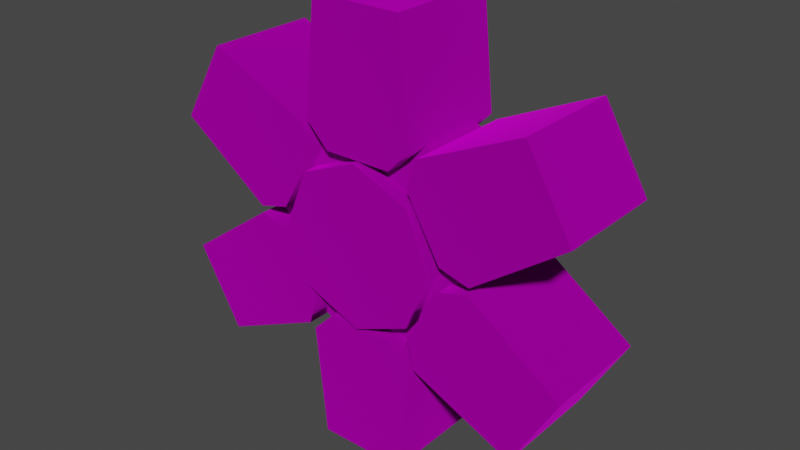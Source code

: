 # Source: iron_06_teeth_1unit.blend  (saved by Blender 3.4.6; exported with 4.5.12 LTS)
import bpy
from mathutils import Matrix  # noqa: F401  (used for matrix-valued properties, if any)

bpy.ops.wm.read_factory_settings(use_empty=True)
scene = bpy.context.scene
scene.name = 'Scene'

# ---- collections
col_collection = bpy.data.collections.new('Collection'); scene.collection.children.link(col_collection)

# ---- images (referenced by path relative to the original .blend; pixels are not part of the script)
import os
ASSET_DIR = os.environ.get("B2B_ASSET_DIR", "")  # directory of the original .blend (textures are referenced by path, not embedded)
HERE = os.path.dirname(os.path.abspath(__file__))  # packed textures are extracted next to this script under _unpacked/

def load_image(name, relpath, width, height, colorspace="sRGB"):
    """Load a texture the original file referenced (path relative to the .blend, or extracted next to this script)."""
    p = next((c for c in (os.path.join(HERE, relpath), os.path.join(ASSET_DIR, relpath)) if relpath and os.path.exists(c)), "")
    if p:
        img = bpy.data.images.load(p, check_existing=True)
        img.name = name
    else:  # same state as the original file: an image datablock whose file is absent (Cycles renders it pink)
        img = bpy.data.images.new(name, width, height)
        img.source = "FILE"
        img.filepath = "//" + (relpath or name)
    img.colorspace_settings.name = colorspace
    return img
img_gear_body_hub_iron_png = load_image('gear_body_hub_iron.png', 'gear_body_hub_iron.png', 1024, 1024, 'sRGB')
img_gear_tooth1unit_iron_png = load_image('gear_tooth1unit_iron.png', 'gear_tooth1unit_iron.png', 1024, 1024, 'sRGB')
img_gear_body_rim_iron_png = load_image('gear_body_rim_iron.png', 'gear_body_rim_iron.png', 1024, 1024, 'sRGB')

# ---- materials (node trees are filled in below, after node groups)
mat_dummymtl_rsrc_world_prop_clockworks_gears_1unit_teeth_parts_06t = bpy.data.materials.new('dummymtl-rsrc.world.prop.clockworks.gears.1unit_teeth.parts.06t')
mat_dummymtl_rsrc_world_prop_clockworks_gears_1unit_teeth_parts_06t.use_backface_culling = True
mat_dummymtl_rsrc_world_prop_clockworks_gears_1unit_teeth_parts_06t.use_transparent_shadow = False
mat_dummymtl_rsrc_world_prop_clockworks_gears_1unit_teeth_parts = bpy.data.materials.new('dummymtl-rsrc.world.prop.clockworks.gears.1unit_teeth.parts')
mat_dummymtl_rsrc_world_prop_clockworks_gears_1unit_teeth_parts.use_backface_culling = True
mat_dummymtl_rsrc_world_prop_clockworks_gears_1unit_teeth_parts.use_transparent_shadow = False
mat_dummymtl_rsrc_world_prop_clockworks_gears_1unit_teeth_parts_001 = bpy.data.materials.new('dummymtl-rsrc.world.prop.clockworks.gears.1unit_teeth.parts.001')
mat_dummymtl_rsrc_world_prop_clockworks_gears_1unit_teeth_parts_001.use_backface_culling = True
mat_dummymtl_rsrc_world_prop_clockworks_gears_1unit_teeth_parts_001.use_transparent_shadow = False

# ---- material node trees
mat_dummymtl_rsrc_world_prop_clockworks_gears_1unit_teeth_parts_06t.use_nodes = True; mat_dummymtl_rsrc_world_prop_clockworks_gears_1unit_teeth_parts_06t.node_tree.nodes.clear()
_N = mat_dummymtl_rsrc_world_prop_clockworks_gears_1unit_teeth_parts_06t.node_tree.nodes; _L = mat_dummymtl_rsrc_world_prop_clockworks_gears_1unit_teeth_parts_06t.node_tree.links
n0 = _N.new('ShaderNodeBsdfPrincipled'); n0.name = 'Principled BSDF'; n0.location = (10, 300)
n0.distribution = 'GGX'
n0.subsurface_method = 'RANDOM_WALK_SKIN'
n0.inputs[1].default_value = 1.0
n0.inputs[2].default_value = 1.0
n0.inputs[27].default_value = (0.0, 0.0, 0.0, 1.0)
n0.inputs[28].default_value = 1.0
n1 = _N.new('ShaderNodeOutputMaterial'); n1.name = 'Material Output'; n1.location = (320, 270)
n2 = _N.new('ShaderNodeTexImage'); n2.name = 'Image Texture'; n2.location = (-384, 229)
n2.image = img_gear_body_hub_iron_png
_L.new(n0.outputs[0], n1.inputs[0])
_L.new(n2.outputs[0], n0.inputs[0])
n1.is_active_output = True
mat_dummymtl_rsrc_world_prop_clockworks_gears_1unit_teeth_parts.use_nodes = True; mat_dummymtl_rsrc_world_prop_clockworks_gears_1unit_teeth_parts.node_tree.nodes.clear()
_N = mat_dummymtl_rsrc_world_prop_clockworks_gears_1unit_teeth_parts.node_tree.nodes; _L = mat_dummymtl_rsrc_world_prop_clockworks_gears_1unit_teeth_parts.node_tree.links
n0 = _N.new('ShaderNodeBsdfPrincipled'); n0.name = 'Principled BSDF'; n0.location = (10, 300)
n0.distribution = 'GGX'
n0.subsurface_method = 'RANDOM_WALK_SKIN'
n0.inputs[1].default_value = 1.0
n0.inputs[2].default_value = 1.0
n0.inputs[27].default_value = (0.0, 0.0, 0.0, 1.0)
n0.inputs[28].default_value = 1.0
n1 = _N.new('ShaderNodeOutputMaterial'); n1.name = 'Material Output'; n1.location = (320, 270)
n2 = _N.new('ShaderNodeTexImage'); n2.name = 'Image Texture'; n2.location = (-340, 225)
n2.image = img_gear_tooth1unit_iron_png
_L.new(n0.outputs[0], n1.inputs[0])
_L.new(n2.outputs[0], n0.inputs[0])
n1.is_active_output = True
mat_dummymtl_rsrc_world_prop_clockworks_gears_1unit_teeth_parts_001.use_nodes = True; mat_dummymtl_rsrc_world_prop_clockworks_gears_1unit_teeth_parts_001.node_tree.nodes.clear()
_N = mat_dummymtl_rsrc_world_prop_clockworks_gears_1unit_teeth_parts_001.node_tree.nodes; _L = mat_dummymtl_rsrc_world_prop_clockworks_gears_1unit_teeth_parts_001.node_tree.links
n0 = _N.new('ShaderNodeBsdfPrincipled'); n0.name = 'Principled BSDF'; n0.location = (10, 300)
n0.distribution = 'GGX'
n0.subsurface_method = 'RANDOM_WALK_SKIN'
n0.inputs[1].default_value = 1.0
n0.inputs[2].default_value = 1.0
n0.inputs[27].default_value = (0.0, 0.0, 0.0, 1.0)
n0.inputs[28].default_value = 1.0
n1 = _N.new('ShaderNodeOutputMaterial'); n1.name = 'Material Output'; n1.location = (320, 270)
n2 = _N.new('ShaderNodeTexImage'); n2.name = 'Image Texture'; n2.location = (-304, 202)
n2.image = img_gear_body_rim_iron_png
_L.new(n0.outputs[0], n1.inputs[0])
_L.new(n2.outputs[0], n0.inputs[0])
n1.is_active_output = True

# ---- world
world_world = bpy.data.worlds.new('World'); scene.world = world_world
world_world.use_nodes = True; world_world.node_tree.nodes.clear()
_N = world_world.node_tree.nodes; _L = world_world.node_tree.links
n0 = _N.new('ShaderNodeOutputWorld'); n0.name = 'World Output'; n0.location = (300, 300)
n1 = _N.new('ShaderNodeBackground'); n1.name = 'Background'; n1.location = (10, 300)
n1.inputs[0].default_value = (0.05088, 0.05088, 0.05088, 1.0)
_L.new(n1.outputs[0], n0.inputs[0])
n0.is_active_output = True
world_world.color = (0.05088, 0.05088, 0.05088)
world_world.use_sun_shadow = False
world_world.sun_shadow_jitter_overblur = 0.0

# ---- meshes
me_rsrc_world_prop_clockworks_gears_1unit_teeth_parts_06teeth_mesh = bpy.data.meshes.new('rsrc.world.prop.clockworks.gears.1unit_teeth.parts.06teeth-Mesh')
me_rsrc_world_prop_clockworks_gears_1unit_teeth_parts_06teeth_mesh.from_pydata([(0.5091, -0.5091, 0.54), (0.72, -4.371e-08, 0.54), (8.586e-09, 0.72, 0.54), (-0.5091, -0.5091, 0.54), (-0.5091, 0.5091, 0.54), (-0.72, 1.923e-08, 0.54), (-3.147e-08, -0.72, -0.54), (0.72, 3.497e-09, -0.54), (-0.72, 6.644e-08, -0.54), (-0.5091, 0.5091, -0.54), (0.5091, -0.5091, -0.54), (0.5091, 0.5091, 0.54), (0.5091, 0.5091, -0.54), (-3.147e-08, -0.72, 0.54), (8.586e-09, 0.72, -0.54), (-0.5091, -0.5091, -0.54)], [], [(11, 0, 1), (11, 13, 0), (2, 13, 11), (2, 3, 13), (2, 4, 3), (3, 4, 5), (15, 10, 6), (7, 10, 15), (7, 15, 8), (7, 8, 12), (12, 8, 9), (12, 9, 14), (1, 10, 7), (11, 1, 7), (1, 0, 10), (11, 7, 12), (0, 6, 10), (2, 11, 12), (0, 13, 6), (2, 12, 14), (13, 15, 6), (4, 2, 14), (13, 3, 15), (4, 14, 9), (3, 8, 15), (5, 4, 9), (5, 9, 8), (3, 5, 8)])
me_rsrc_world_prop_clockworks_gears_1unit_teeth_parts_06teeth_mesh.polygons.foreach_set('use_smooth', [True] * 28)
_k = set([(0, 1), (0, 13), (1, 11), (2, 4), (2, 11), (3, 5), (3, 13), (4, 5), (6, 10), (6, 15), (7, 10), (7, 12), (8, 9), (8, 15), (9, 14), (12, 14)])
me_rsrc_world_prop_clockworks_gears_1unit_teeth_parts_06teeth_mesh.attributes.new('sharp_edge', 'BOOLEAN', 'EDGE').data.foreach_set('value', [ (min(e.vertices), max(e.vertices)) in _k for e in me_rsrc_world_prop_clockworks_gears_1unit_teeth_parts_06teeth_mesh.edges])
_k = {(2, 4): 1.0, (3, 5): 1.0, (0, 1): 1.0, (12, 14): 1.0, (8, 9): 1.0, (4, 5): 1.0, (7, 10): 1.0, (1, 11): 1.0, (2, 11): 1.0, (6, 15): 1.0, (7, 12): 1.0, (0, 13): 1.0, (3, 13): 1.0, (9, 14): 1.0, (8, 15): 1.0, (6, 10): 1.0}
me_rsrc_world_prop_clockworks_gears_1unit_teeth_parts_06teeth_mesh.attributes.new('crease_edge', 'FLOAT', 'EDGE').data.foreach_set('value', [_k.get((min(e.vertices), max(e.vertices)), 0.0) for e in me_rsrc_world_prop_clockworks_gears_1unit_teeth_parts_06teeth_mesh.edges])
_uv = me_rsrc_world_prop_clockworks_gears_1unit_teeth_parts_06teeth_mesh.uv_layers.new(name='UVMap')
_uv.uv.foreach_set('vector', [0.8501, 0.4228, 0.8501, 0.07271, 0.9951, 0.2478, 0.8501, 0.4228, 0.5, 0.0001937, 0.8501, 0.07271, 0.5, 0.495, 0.5, 0.0001937, 0.8501, 0.4228, 0.5, 0.495, 0.1499, 0.07271, 0.5, 0.0001937, 0.5, 0.495, 0.1499, 0.4228, 0.1499, 0.07271, 0.1499, 0.07271, 0.1499, 0.4228, 0.004854, 0.2478, 0.1499, 0.4228, 0.8501, 0.4228, 0.5, 0.4953, 0.995, 0.2478, 0.8501, 0.4228, 0.1499, 0.4228, 0.995, 0.2478, 0.1499, 0.4228, 0.004854, 0.2478, 0.995, 0.2478, 0.004854, 0.2478, 0.8501, 0.07271, 0.8501, 0.07271, 0.004854, 0.2478, 0.1499, 0.07271, 0.8501, 0.07271, 0.1499, 0.07271, 0.5, 0.0001937, 0.5, 0.505, 0.8983, 1.0, 0.5, 1.0, 0.1017, 0.505, 0.5, 0.505, 0.5, 1.0, 0.5, 0.505, 0.8983, 0.505, 0.8983, 1.0, 0.1017, 0.505, 0.5, 1.0, 0.1017, 1.0, 0.8983, 0.505, 1.297, 1.0, 0.8983, 1.0, -0.2966, 0.505, 0.1017, 0.505, 0.1017, 1.0, 0.8983, 0.505, 1.297, 0.505, 1.297, 1.0, -0.2966, 0.505, 0.1017, 1.0, -0.2966, 1.0, 1.297, 0.505, 0.8983, 1.0, 1.297, 1.0, 0.1017, 0.505, -0.2966, 0.505, -0.2966, 1.0, 1.297, 0.505, 0.8983, 0.505, 0.8983, 1.0, 0.1017, 0.505, -0.2966, 1.0, 0.1017, 1.0, 0.8983, 0.505, 0.5, 1.0, 0.8983, 1.0, 0.5, 0.505, 0.1017, 0.505, 0.1017, 1.0, 0.5, 0.505, 0.1017, 1.0, 0.5, 1.0, 0.8983, 0.505, 0.5, 0.505, 0.5, 1.0])
me_rsrc_world_prop_clockworks_gears_1unit_teeth_parts_06teeth_mesh.materials.append(mat_dummymtl_rsrc_world_prop_clockworks_gears_1unit_teeth_parts_06t)
me_rsrc_world_prop_clockworks_gears_1unit_teeth_parts_06teeth_mesh.update()
me_rsrc_world_prop_clockworks_gears_1unit_teeth_parts_06teeth_mesh.normals_split_custom_set([tuple(v) for v in zip(*[iter([-1.916e-08, 0.0, 1.0, -9.582e-08, 0.0, 1.0, 0.0, 0.0, 1.0, -1.916e-08, 0.0, 1.0, -7.898e-08, 0.0, 1.0, -9.582e-08, 0.0, 1.0, 6.311e-08, 0.0, 1.0, -7.898e-08, 0.0, 1.0, -1.916e-08, 0.0, 1.0, 6.311e-08, 0.0, 1.0, -1.588e-08, 0.0, 1.0, -7.898e-08, 0.0, 1.0, 6.311e-08, 0.0, 1.0, 1.916e-07, 0.0, 1.0, -1.588e-08, 0.0, 1.0, -1.588e-08, 0.0, 1.0, 1.916e-07, 0.0, 1.0, 0.0, 0.0, 1.0, 0.0, 0.0, -1.0, 0.0, 0.0, -1.0, 0.0, 0.0, -1.0, 0.0, 0.0, -1.0, 0.0, 0.0, -1.0, 0.0, 0.0, -1.0, 0.0, 0.0, -1.0, 0.0, 0.0, -1.0, 0.0, 0.0, -1.0, 0.0, 0.0, -1.0, 0.0, 0.0, -1.0, 0.0, 0.0, -1.0, 0.0, 0.0, -1.0, 0.0, 0.0, -1.0, 0.0, 0.0, -1.0, 0.0, 0.0, -1.0, 0.0, 0.0, -1.0, 0.0, 0.0, -1.0, 1.0, 6.017e-06, 9.481e-09, 0.7071, -0.7071, -9.48e-09, 1.0, -6.017e-06, -9.481e-09, 0.7071, 0.7071, 9.48e-09, 1.0, 6.017e-06, 9.481e-09, 1.0, -6.017e-06, -9.481e-09, 1.0, 6.017e-06, 9.481e-09, 0.7071, -0.7071, 0.0, 0.7071, -0.7071, -9.48e-09, 0.7071, 0.7071, 9.48e-09, 1.0, -6.017e-06, -9.481e-09, 0.7071, 0.7071, 0.0, 0.7071, -0.7071, 0.0, -5.997e-06, -1.0, 0.0, 0.7071, -0.7071, -9.48e-09, -5.976e-06, 1.0, 0.0, 0.7071, 0.7071, 9.48e-09, 0.7071, 0.7071, 0.0, 0.7071, -0.7071, 0.0, 5.976e-06, -1.0, 0.0, -5.997e-06, -1.0, 0.0, -5.976e-06, 1.0, 0.0, 0.7071, 0.7071, 0.0, 5.976e-06, 1.0, 0.0, 5.976e-06, -1.0, 0.0, -0.7071, -0.7071, 0.0, -5.997e-06, -1.0, 0.0, -0.7071, 0.7071, 0.0, -5.976e-06, 1.0, 0.0, 5.976e-06, 1.0, 0.0, 5.976e-06, -1.0, 0.0, -0.7071, -0.7071, -9.48e-09, -0.7071, -0.7071, 0.0, -0.7071, 0.7071, 0.0, 5.976e-06, 1.0, 0.0, -0.7071, 0.7071, 9.48e-09, -0.7071, -0.7071, -9.48e-09, -1.0, 6.079e-06, 9.481e-09, -0.7071, -0.7071, 0.0, -1.0, -6.038e-06, -9.481e-09, -0.7071, 0.7071, 0.0, -0.7071, 0.7071, 9.48e-09, -1.0, -6.038e-06, -9.481e-09, -0.7071, 0.7071, 9.48e-09, -1.0, 6.079e-06, 9.481e-09, -0.7071, -0.7071, -9.48e-09, -1.0, -6.038e-06, -9.481e-09, -1.0, 6.079e-06, 9.481e-09])] * 3)])
me_rsrc_world_prop_clockworks_gears_1unit_teeth_parts_06teeth = bpy.data.meshes.new('rsrc.world.prop.clockworks.gears.1unit_teeth.parts.06teeth-')
me_rsrc_world_prop_clockworks_gears_1unit_teeth_parts_06teeth.from_pydata([(0.7813, -0.1047, 0.5), (0.4813, -0.6243, 0.5), (0.5545, -0.8975, -0.5), (0.4813, -0.6243, -0.5), (1.055, -0.03146, -0.5), (1.054, 0.03148, -0.5), (0.5545, 0.8975, -0.5), (0.4813, 0.6243, 0.5), (0.7813, 0.1047, 0.5), (-0.5, 0.929, -0.5), (0.3, 0.729, -0.5), (-0.3, 0.729, -0.5), (-0.3, 0.729, 0.5), (0.3, 0.729, 0.5), (-0.5545, 0.8975, -0.5), (-0.4813, 0.6243, -0.5), (-0.7813, 0.1047, -0.5), (-1.054, 0.03148, 0.5), (-0.7813, 0.1047, 0.5), (-0.5545, 0.8975, 0.5), (-0.4813, 0.6243, 0.5), (-0.7813, -0.1047, 0.5), (-1.054, -0.03147, -0.5), (-0.7813, -0.1047, -0.5), (-0.5545, -0.8975, -0.5), (0.3, -0.729, -0.5), (-0.4, -1.929, 0.5), (0.4, -1.929, 0.5), (-0.4, -1.929, -0.5), (-0.5, -0.929, 0.5), (0.4, -1.929, -0.5), (0.5, -0.929, 0.5), (0.3, -0.729, 0.5), (-0.3, -0.729, 0.5), (-0.5, -0.929, -0.5), (-0.3, -0.729, -0.5), (0.5, -0.929, -0.5), (1.471, -1.311, 0.5), (0.5545, -0.8975, 0.5), (1.471, -1.311, -0.5), (1.871, -0.6181, -0.5), (1.871, -0.6181, 0.5), (1.055, -0.03146, 0.5), (0.7813, -0.1047, -0.5), (1.871, 0.6181, 0.5), (1.471, 1.311, 0.5), (1.471, 1.311, -0.5), (0.7813, 0.1047, -0.5), (1.871, 0.6181, -0.5), (1.054, 0.03148, 0.5), (0.5545, 0.8975, 0.5), (0.4813, 0.6243, -0.5), (0.4, 1.929, 0.5), (0.4, 1.929, -0.5), (-0.4, 1.929, 0.5), (-0.4, 1.929, -0.5), (-0.5, 0.929, 0.5), (0.5, 0.929, 0.5), (0.5, 0.929, -0.5), (-1.471, 1.311, 0.5), (-1.871, 0.6181, -0.5), (-1.054, 0.03148, -0.5), (-1.871, 0.6181, 0.5), (-1.471, 1.311, -0.5), (-0.4813, -0.6243, 0.5), (-0.4813, -0.6243, -0.5), (-1.871, -0.6181, 0.5), (-1.471, -1.311, 0.5), (-0.5545, -0.8975, 0.5), (-1.054, -0.03147, 0.5), (-1.871, -0.6181, -0.5), (-1.471, -1.311, -0.5)], [], [(38, 42, 0), (0, 1, 38), (2, 38, 1), (1, 3, 2), (4, 2, 3), (3, 43, 4), (6, 5, 47), (47, 51, 6), (49, 50, 7), (7, 8, 49), (5, 49, 8), (8, 47, 5), (9, 58, 10), (10, 11, 9), (56, 9, 11), (11, 12, 56), (57, 56, 12), (12, 13, 57), (61, 14, 15), (15, 16, 61), (19, 17, 18), (18, 20, 19), (14, 19, 20), (20, 15, 14), (69, 68, 64), (64, 21, 69), (24, 22, 23), (23, 65, 24), (30, 27, 28), (26, 28, 27), (33, 32, 35), (25, 35, 32), (26, 27, 29), (31, 29, 27), (28, 26, 34), (29, 34, 26), (30, 28, 36), (34, 36, 28), (27, 30, 31), (36, 31, 30), (29, 31, 32), (32, 33, 29), (34, 29, 33), (33, 35, 34), (36, 34, 35), (35, 25, 36), (31, 36, 25), (25, 32, 31), (40, 41, 39), (37, 39, 41), (1, 0, 3), (43, 3, 0), (37, 41, 38), (42, 38, 41), (39, 37, 2), (38, 2, 37), (40, 39, 4), (2, 4, 39), (41, 40, 42), (4, 42, 40), (42, 4, 43), (43, 0, 42), (44, 48, 45), (46, 45, 48), (51, 47, 7), (8, 7, 47), (46, 48, 6), (5, 6, 48), (45, 46, 50), (6, 50, 46), (44, 45, 49), (50, 49, 45), (48, 44, 5), (49, 5, 44), (50, 6, 51), (51, 7, 50), (52, 53, 54), (55, 54, 53), (11, 10, 12), (13, 12, 10), (55, 53, 9), (58, 9, 53), (54, 55, 56), (9, 56, 55), (52, 54, 57), (56, 57, 54), (53, 52, 58), (57, 58, 52), (58, 57, 13), (13, 10, 58), (59, 63, 62), (60, 62, 63), (16, 15, 18), (20, 18, 15), (60, 63, 61), (14, 61, 63), (62, 60, 17), (61, 17, 60), (59, 62, 19), (17, 19, 62), (63, 59, 14), (19, 14, 59), (17, 61, 16), (16, 18, 17), (71, 67, 70), (66, 70, 67), (21, 64, 23), (65, 23, 64), (66, 67, 69), (68, 69, 67), (70, 66, 22), (69, 22, 66), (71, 70, 24), (22, 24, 70), (67, 71, 68), (24, 68, 71), (22, 69, 21), (21, 23, 22), (68, 24, 65), (65, 64, 68)])
me_rsrc_world_prop_clockworks_gears_1unit_teeth_parts_06teeth.polygons.foreach_set('use_smooth', [True] * 120)
_k = set([(0, 1), (0, 42), (1, 38), (2, 3), (2, 39), (3, 43), (4, 40), (4, 43), (5, 47), (5, 48), (6, 46), (6, 51), (7, 8), (7, 50), (8, 49), (9, 11), (9, 55), (10, 11), (10, 58), (12, 13), (12, 56), (13, 57), (14, 15), (14, 63), (15, 16), (16, 61), (17, 18), (17, 62), (18, 20), (19, 20), (19, 59), (21, 64), (21, 69), (22, 23), (22, 70), (23, 65), (24, 65), (24, 71), (25, 35), (25, 36), (26, 27), (26, 28), (26, 29), (27, 30), (27, 31), (28, 30), (28, 34), (29, 33), (30, 36), (31, 32), (32, 33), (34, 35), (37, 38), (37, 39), (37, 41), (39, 40), (40, 41), (41, 42), (44, 45), (44, 48), (44, 49), (45, 46), (45, 50), (46, 48), (47, 51), (52, 53), (52, 54), (52, 57), (53, 55), (53, 58), (54, 55), (54, 56), (59, 62), (59, 63), (60, 61), (60, 62), (60, 63), (64, 68), (66, 67), (66, 69), (66, 70), (67, 68), (67, 71), (70, 71)])
me_rsrc_world_prop_clockworks_gears_1unit_teeth_parts_06teeth.attributes.new('sharp_edge', 'BOOLEAN', 'EDGE').data.foreach_set('value', [ (min(e.vertices), max(e.vertices)) in _k for e in me_rsrc_world_prop_clockworks_gears_1unit_teeth_parts_06teeth.edges])
_k = {(26, 27): 1.0, (34, 35): 1.0, (37, 38): 1.0, (44, 45): 1.0, (52, 53): 1.0, (52, 54): 1.0, (66, 67): 1.0, (31, 32): 1.0, (53, 55): 1.0, (67, 68): 1.0, (32, 33): 1.0, (45, 46): 1.0, (54, 55): 1.0, (12, 13): 1.0, (14, 15): 1.0, (22, 23): 1.0, (24, 71): 1.0, (1, 38): 1.0, (21, 69): 1.0, (24, 65): 1.0, (4, 43): 1.0, (8, 49): 1.0, (9, 11): 1.0, (13, 57): 1.0, (19, 20): 1.0, (27, 30): 1.0, (28, 30): 1.0, (26, 29): 1.0, (26, 28): 1.0, (28, 34): 1.0, (30, 36): 1.0, (27, 31): 1.0, (29, 33): 1.0, (25, 36): 1.0, (40, 41): 1.0, (39, 40): 1.0, (0, 1): 1.0, (37, 41): 1.0, (37, 39): 1.0, (2, 39): 1.0, (4, 40): 1.0, (41, 42): 1.0, (0, 42): 1.0, (44, 48): 1.0, (47, 51): 1.0, (46, 48): 1.0, (6, 46): 1.0, (45, 50): 1.0, (44, 49): 1.0, (5, 48): 1.0, (7, 50): 1.0, (10, 11): 1.0, (9, 55): 1.0, (54, 56): 1.0, (52, 57): 1.0, (53, 58): 1.0, (10, 58): 1.0, (59, 63): 1.0, (59, 62): 1.0, (15, 16): 1.0, (60, 63): 1.0, (60, 61): 1.0, (60, 62): 1.0, (17, 62): 1.0, (19, 59): 1.0, (14, 63): 1.0, (17, 18): 1.0, (67, 71): 1.0, (70, 71): 1.0, (21, 64): 1.0, (66, 69): 1.0, (66, 70): 1.0, (22, 70): 1.0, (2, 3): 1.0, (12, 56): 1.0, (64, 68): 1.0, (23, 65): 1.0, (6, 51): 1.0, (16, 61): 1.0, (5, 47): 1.0, (25, 35): 1.0, (3, 43): 1.0, (7, 8): 1.0, (18, 20): 1.0}
me_rsrc_world_prop_clockworks_gears_1unit_teeth_parts_06teeth.attributes.new('crease_edge', 'FLOAT', 'EDGE').data.foreach_set('value', [_k.get((min(e.vertices), max(e.vertices)), 0.0) for e in me_rsrc_world_prop_clockworks_gears_1unit_teeth_parts_06teeth.edges])
_uv = me_rsrc_world_prop_clockworks_gears_1unit_teeth_parts_06teeth.uv_layers.new(name='UVMap')
_uv.uv.foreach_set('vector', [0.4721, 0.1052, 0.007707, 0.1052, 0.1006, 0.01235, 0.1006, 0.01235, 0.3792, 0.01235, 0.4721, 0.1052, 0.9955, 0.1389, 0.529, 0.1389, 0.529, 0.006414, 0.529, 0.006414, 0.9955, 0.006413, 0.9955, 0.1389, 0.4721, 0.1052, 0.007707, 0.1052, 0.1006, 0.01235, 0.1006, 0.01235, 0.3792, 0.01235, 0.4721, 0.1052, 0.4721, 0.1052, 0.007707, 0.1052, 0.1006, 0.01235, 0.1006, 0.01235, 0.3792, 0.01235, 0.4721, 0.1052, 0.4721, 0.1052, 0.007707, 0.1052, 0.1006, 0.01235, 0.1006, 0.01235, 0.3792, 0.01235, 0.4721, 0.1052, 0.9955, 0.1389, 0.529, 0.1389, 0.529, 0.006413, 0.529, 0.006413, 0.9955, 0.006413, 0.9955, 0.1389, 0.4721, 0.1052, 0.007707, 0.1052, 0.1006, 0.01235, 0.1006, 0.01235, 0.3792, 0.01235, 0.4721, 0.1052, 0.9955, 0.1389, 0.529, 0.1389, 0.529, 0.006414, 0.529, 0.006414, 0.9955, 0.006413, 0.9955, 0.1389, 0.4721, 0.1052, 0.007707, 0.1052, 0.1006, 0.01235, 0.1006, 0.01235, 0.3792, 0.01235, 0.4721, 0.1052, 0.4721, 0.1052, 0.007707, 0.1052, 0.1006, 0.01235, 0.1006, 0.01235, 0.3792, 0.01235, 0.4721, 0.1052, 0.4721, 0.1052, 0.007707, 0.1052, 0.1006, 0.01235, 0.1006, 0.01235, 0.3792, 0.01235, 0.4721, 0.1052, 0.9955, 0.1389, 0.529, 0.1389, 0.529, 0.006413, 0.529, 0.006413, 0.9955, 0.006413, 0.9955, 0.1389, 0.4721, 0.1052, 0.007707, 0.1052, 0.1006, 0.01235, 0.1006, 0.01235, 0.3792, 0.01235, 0.4721, 0.1052, 0.4721, 0.1052, 0.007707, 0.1052, 0.1006, 0.01235, 0.1006, 0.01235, 0.3792, 0.01235, 0.4721, 0.1052, 0.9955, 0.9955, 0.529, 0.9955, 0.9955, 0.624, 0.529, 0.624, 0.9955, 0.624, 0.529, 0.9955, 0.007387, 0.9918, 0.007387, 0.7131, 0.472, 0.9918, 0.472, 0.7131, 0.472, 0.9918, 0.007387, 0.7131, 0.4257, 0.5696, 0.05415, 0.5696, 0.4721, 0.1052, 0.007707, 0.1052, 0.4721, 0.1052, 0.05415, 0.5696, 0.9955, 0.6124, 0.529, 0.6124, 0.9955, 0.1441, 0.529, 0.1441, 0.9955, 0.1441, 0.529, 0.6124, 0.4257, 0.5696, 0.05415, 0.5696, 0.4721, 0.1052, 0.007707, 0.1052, 0.4721, 0.1052, 0.05415, 0.5696, 0.9955, 0.6124, 0.529, 0.6124, 0.9955, 0.1441, 0.529, 0.1441, 0.9955, 0.1441, 0.529, 0.6124, 0.4721, 0.1052, 0.007707, 0.1052, 0.1006, 0.01235, 0.1006, 0.01235, 0.3792, 0.01235, 0.4721, 0.1052, 0.9955, 0.1389, 0.529, 0.1389, 0.529, 0.006414, 0.529, 0.006414, 0.9955, 0.006413, 0.9955, 0.1389, 0.4721, 0.1052, 0.007707, 0.1052, 0.1006, 0.01235, 0.1006, 0.01235, 0.3792, 0.01235, 0.4721, 0.1052, 0.9955, 0.1389, 0.529, 0.1389, 0.529, 0.006413, 0.529, 0.006413, 0.9955, 0.006413, 0.9955, 0.1389, 0.9955, 0.9955, 0.529, 0.9955, 0.9955, 0.624, 0.529, 0.624, 0.9955, 0.624, 0.529, 0.9955, 0.007387, 0.9918, 0.007387, 0.7131, 0.472, 0.9918, 0.472, 0.7131, 0.472, 0.9918, 0.007387, 0.7131, 0.4257, 0.5696, 0.05415, 0.5696, 0.4721, 0.1052, 0.007707, 0.1052, 0.4721, 0.1052, 0.05415, 0.5696, 0.9955, 0.6124, 0.529, 0.6124, 0.9955, 0.1441, 0.529, 0.1441, 0.9955, 0.1441, 0.529, 0.6124, 0.4257, 0.5696, 0.05415, 0.5696, 0.4721, 0.1052, 0.007707, 0.1052, 0.4721, 0.1052, 0.05415, 0.5696, 0.9955, 0.6124, 0.529, 0.6124, 0.9955, 0.1441, 0.529, 0.1441, 0.9955, 0.1441, 0.529, 0.6124, 0.9955, 0.1389, 0.529, 0.1389, 0.529, 0.006413, 0.529, 0.006413, 0.9955, 0.006413, 0.9955, 0.1389, 0.9955, 0.9955, 0.529, 0.9955, 0.9955, 0.624, 0.529, 0.624, 0.9955, 0.624, 0.529, 0.9955, 0.007387, 0.9918, 0.007387, 0.7131, 0.472, 0.9918, 0.472, 0.7131, 0.472, 0.9918, 0.007387, 0.7131, 0.4257, 0.5696, 0.05415, 0.5696, 0.4721, 0.1052, 0.007707, 0.1052, 0.4721, 0.1052, 0.05415, 0.5696, 0.9955, 0.6124, 0.529, 0.6124, 0.9955, 0.1441, 0.529, 0.1441, 0.9955, 0.1441, 0.529, 0.6124, 0.4257, 0.5696, 0.05415, 0.5696, 0.4721, 0.1052, 0.007707, 0.1052, 0.4721, 0.1052, 0.05415, 0.5696, 0.9955, 0.6124, 0.529, 0.6124, 0.9955, 0.1441, 0.529, 0.1441, 0.9955, 0.1441, 0.529, 0.6124, 0.9955, 0.1389, 0.529, 0.1389, 0.529, 0.006414, 0.529, 0.006414, 0.9955, 0.006413, 0.9955, 0.1389, 0.9955, 0.9955, 0.529, 0.9955, 0.9955, 0.624, 0.529, 0.624, 0.9955, 0.624, 0.529, 0.9955, 0.007387, 0.9918, 0.007387, 0.7131, 0.472, 0.9918, 0.472, 0.7131, 0.472, 0.9918, 0.007387, 0.7131, 0.4257, 0.5696, 0.05415, 0.5696, 0.4721, 0.1052, 0.007707, 0.1052, 0.4721, 0.1052, 0.05415, 0.5696, 0.9955, 0.6124, 0.529, 0.6124, 0.9955, 0.1441, 0.529, 0.1441, 0.9955, 0.1441, 0.529, 0.6124, 0.4257, 0.5696, 0.05415, 0.5696, 0.4721, 0.1052, 0.007707, 0.1052, 0.4721, 0.1052, 0.05415, 0.5696, 0.9955, 0.6124, 0.529, 0.6124, 0.9955, 0.1441, 0.529, 0.1441, 0.9955, 0.1441, 0.529, 0.6124, 0.9955, 0.1389, 0.529, 0.1389, 0.529, 0.006413, 0.529, 0.006413, 0.9955, 0.006413, 0.9955, 0.1389, 0.9955, 0.9955, 0.529, 0.9955, 0.9955, 0.624, 0.529, 0.624, 0.9955, 0.624, 0.529, 0.9955, 0.007387, 0.9918, 0.007387, 0.7131, 0.472, 0.9918, 0.472, 0.7131, 0.472, 0.9918, 0.007387, 0.7131, 0.4257, 0.5696, 0.05415, 0.5696, 0.4721, 0.1052, 0.007707, 0.1052, 0.4721, 0.1052, 0.05415, 0.5696, 0.9955, 0.6124, 0.529, 0.6124, 0.9955, 0.1441, 0.529, 0.1441, 0.9955, 0.1441, 0.529, 0.6124, 0.4257, 0.5696, 0.05415, 0.5696, 0.4721, 0.1052, 0.007707, 0.1052, 0.4721, 0.1052, 0.05415, 0.5696, 0.9955, 0.6124, 0.529, 0.6124, 0.9955, 0.1441, 0.529, 0.1441, 0.9955, 0.1441, 0.529, 0.6124, 0.9955, 0.1389, 0.529, 0.1389, 0.529, 0.006414, 0.529, 0.006414, 0.9955, 0.006413, 0.9955, 0.1389, 0.9955, 0.9955, 0.529, 0.9955, 0.9955, 0.624, 0.529, 0.624, 0.9955, 0.624, 0.529, 0.9955, 0.007387, 0.9918, 0.007387, 0.7131, 0.472, 0.9918, 0.472, 0.7131, 0.472, 0.9918, 0.007387, 0.7131, 0.4257, 0.5696, 0.05415, 0.5696, 0.4721, 0.1052, 0.007707, 0.1052, 0.4721, 0.1052, 0.05415, 0.5696, 0.9955, 0.6124, 0.529, 0.6124, 0.9955, 0.1441, 0.529, 0.1441, 0.9955, 0.1441, 0.529, 0.6124, 0.4257, 0.5696, 0.05415, 0.5696, 0.4721, 0.1052, 0.007707, 0.1052, 0.4721, 0.1052, 0.05415, 0.5696, 0.9955, 0.6124, 0.529, 0.6124, 0.9955, 0.1441, 0.529, 0.1441, 0.9955, 0.1441, 0.529, 0.6124, 0.9955, 0.1389, 0.529, 0.1389, 0.529, 0.006414, 0.529, 0.006414, 0.9955, 0.006413, 0.9955, 0.1389, 0.9955, 0.1389, 0.529, 0.1389, 0.529, 0.006413, 0.529, 0.006413, 0.9955, 0.006413, 0.9955, 0.1389])
me_rsrc_world_prop_clockworks_gears_1unit_teeth_parts_06teeth.materials.append(mat_dummymtl_rsrc_world_prop_clockworks_gears_1unit_teeth_parts)
me_rsrc_world_prop_clockworks_gears_1unit_teeth_parts_06teeth.update()
me_rsrc_world_prop_clockworks_gears_1unit_teeth_parts_06teeth.normals_split_custom_set([tuple(v) for v in zip(*[iter([0.0, 0.0, 1.0, 0.0, 0.0, 1.0, 0.0, 0.0, 1.0, 0.0, 0.0, 1.0, 0.0, 0.0, 1.0, 0.0, 0.0, 1.0, -0.762, -0.6475, 1.339e-06, -0.7621, -0.6475, 8.018e-07, -0.9914, 0.1306, 4.349e-07, -0.9914, 0.1306, 4.349e-07, -0.9914, 0.1305, 0.0, -0.762, -0.6475, 1.339e-06, 0.0, 0.0, -1.0, 0.0, 0.0, -1.0, 0.0, 0.0, -1.0, 0.0, 0.0, -1.0, 0.0, 0.0, -1.0, 0.0, 0.0, -1.0, -2.048e-06, -7.754e-07, -1.0, -5.44e-07, -3.303e-07, -1.0, -6.454e-07, -1.932e-07, -1.0, -6.454e-07, -1.932e-07, -1.0, -6.209e-06, -1.859e-06, -1.0, -2.048e-06, -7.754e-07, -1.0, 9.367e-07, 3.333e-08, 1.0, 1.893e-06, 1.193e-06, 1.0, 3.452e-06, 2.03e-06, 1.0, 3.452e-06, 2.03e-06, 1.0, -1.863e-07, -2.307e-06, 1.0, 9.367e-07, 3.333e-08, 1.0, 0.1797, -0.9837, 2.814e-07, 0.1797, -0.9837, 4.921e-07, -0.6088, -0.7933, 7.205e-07, -0.6088, -0.7933, 7.205e-07, -0.6088, -0.7933, 7.851e-07, 0.1797, -0.9837, 2.814e-07, -8.983e-07, -6.164e-07, -1.0, -1.063e-06, 2.866e-07, -1.0, -1.102e-06, 7.324e-07, -1.0, -1.102e-06, 7.324e-07, -1.0, -1.614e-06, -1.689e-06, -1.0, -8.983e-07, -6.164e-07, -1.0, -0.9418, -0.3362, 0.0, -0.9418, -0.3362, 0.0, -0.3827, -0.9239, 0.0, -0.3827, -0.9239, 0.0, -0.3827, -0.9239, 3.879e-07, -0.9418, -0.3362, 0.0, 8.459e-07, 4.161e-08, 1.0, 9.589e-07, 8.915e-07, 1.0, 1.036e-06, 6.893e-07, 1.0, 1.036e-06, 6.893e-07, 1.0, 1.614e-06, -1.589e-06, 1.0, 8.459e-07, 4.161e-08, 1.0, -2.974e-08, 0.0, -1.0, 0.0, 0.0, -1.0, -1.291e-08, 0.0, -1.0, -1.291e-08, 0.0, -1.0, -1.242e-07, 0.0, -1.0, -2.974e-08, 0.0, -1.0, 0.0, 0.0, 1.0, 0.0, 0.0, 1.0, 0.0, 0.0, 1.0, 0.0, 0.0, 1.0, 0.0, 0.0, 1.0, 0.0, 0.0, 1.0, 0.762, 0.6476, -4.206e-07, 0.762, 0.6475, 0.0, 0.9914, -0.1305, -5.445e-07, 0.9914, -0.1305, -5.445e-07, 0.9914, -0.1305, -9.559e-07, 0.762, 0.6476, -4.206e-07, 8.922e-08, 0.0, 1.0, 0.0, 0.0, 1.0, 3.873e-08, 0.0, 1.0, 3.873e-08, 0.0, 1.0, 3.725e-07, 0.0, 1.0, 8.922e-08, 0.0, 1.0, 2.426e-08, 0.0, -1.0, 7.78e-08, 0.0, -1.0, 2.003e-07, 0.0, -1.0, 2.003e-07, 0.0, -1.0, 0.0, 0.0, -1.0, 2.426e-08, 0.0, -1.0, 0.0, -1.0, 0.0, 0.0, -1.0, 0.0, 0.0, -1.0, 0.0, 0.0, -1.0, 0.0, 0.0, -1.0, 0.0, 0.0, -1.0, 0.0, -0.3827, 0.9239, 0.0, 0.3827, 0.9239, 0.0, -0.3827, 0.9239, 0.0, 0.3827, 0.9239, 0.0, -0.3827, 0.9239, 0.0, 0.3827, 0.9239, 0.0, 0.0, 0.0, 1.0, 0.0, 0.0, 1.0, 0.0, 0.0, 1.0, 0.0, 0.0, 1.0, 0.0, 0.0, 1.0, 0.0, 0.0, 1.0, -0.995, -0.09951, 0.0, -0.995, -0.09951, 0.0, -0.9418, 0.3362, 0.0, -0.9418, 0.3362, 0.0, -0.9418, 0.3362, 0.0, -0.995, -0.09951, 0.0, 0.0, 0.0, -1.0, 0.0, 0.0, -1.0, 0.0, 0.0, -1.0, 0.0, 0.0, -1.0, 0.0, 0.0, -1.0, 0.0, 0.0, -1.0, 0.995, -0.0995, 0.0, 0.995, -0.0995, 0.0, 0.9418, 0.3362, 0.0, 0.9418, 0.3362, 0.0, 0.9418, 0.3362, 0.0, 0.995, -0.0995, 0.0, 0.0, 0.0, 1.0, 0.0, 0.0, 1.0, 0.0, 0.0, 1.0, 0.0, 0.0, 1.0, 0.0, 0.0, 1.0, 0.0, 0.0, 1.0, -0.9418, 0.3362, 0.0, -0.9418, 0.3362, 0.0, -0.3827, 0.9239, 0.0, -0.3827, 0.9239, 0.0, -0.3827, 0.9239, 0.0, -0.9418, 0.3362, 0.0, 0.0, 0.0, -1.0, 0.0, 0.0, -1.0, 0.0, 0.0, -1.0, 0.0, 0.0, -1.0, 0.0, 0.0, -1.0, 0.0, 0.0, -1.0, 0.9418, 0.3362, 0.0, 0.9418, 0.3362, 0.0, 0.3827, 0.9239, 0.0, 0.3827, 0.9239, 0.0, 0.3827, 0.9239, 0.0, 0.9418, 0.3362, 0.0, 0.866, -0.5, -8.792e-06, 0.866, -0.5, -8.622e-06, 0.866, -0.5, -8.664e-06, 0.866, -0.5, -8.494e-06, 0.866, -0.5, -8.664e-06, 0.866, -0.5, -8.622e-06, -0.9914, 0.1306, 4.349e-07, -0.6087, 0.7934, 0.0, -0.9914, 0.1305, 0.0, -0.6088, 0.7934, 0.0, -0.9914, 0.1305, 0.0, -0.6087, 0.7934, 0.0, 0.0, 0.0, 1.0, 0.0, 0.0, 1.0, 0.0, 0.0, 1.0, 0.0, 0.0, 1.0, 0.0, 0.0, 1.0, 0.0, 0.0, 1.0, -0.4114, -0.9115, 4.033e-06, -0.4114, -0.9115, 2.259e-06, -0.762, -0.6475, 1.339e-06, -0.7621, -0.6475, 8.018e-07, -0.762, -0.6475, 1.339e-06, -0.4114, -0.9115, 2.259e-06, 0.0, 0.0, -1.0, 0.0, 0.0, -1.0, 0.0, 0.0, -1.0, 0.0, 0.0, -1.0, 0.0, 0.0, -1.0, 0.0, 0.0, -1.0, 0.5837, 0.812, -5.872e-06, 0.5837, 0.812, -2.945e-06, 0.1798, 0.9837, -1.619e-06, 0.1798, 0.9837, 0.0, 0.1798, 0.9837, -1.619e-06, 0.5837, 0.812, -2.945e-06, 0.1798, 0.9837, -1.619e-06, 0.1798, 0.9837, 0.0, -0.6088, 0.7934, 0.0, -0.6088, 0.7934, 0.0, -0.6087, 0.7934, 0.0, 0.1798, 0.9837, -1.619e-06, 0.866, 0.5, 0.0, 0.866, 0.5, 0.0, 0.866, 0.5, 0.0, 0.866, 0.5, 0.0, 0.866, 0.5, 0.0, 0.866, 0.5, 0.0, -0.9914, -0.1305, 1.108e-06, -0.6088, -0.7933, 7.851e-07, -0.9914, -0.1305, 9.378e-07, -0.6088, -0.7933, 7.205e-07, -0.9914, -0.1305, 9.378e-07, -0.6088, -0.7933, 7.851e-07, -8.941e-07, -5.066e-07, -1.0, -8.644e-07, -5.066e-07, -1.0, -2.048e-06, -7.754e-07, -1.0, -5.44e-07, -3.303e-07, -1.0, -2.048e-06, -7.754e-07, -1.0, -8.644e-07, -5.066e-07, -1.0, -0.4113, 0.9115, 0.0, -0.4113, 0.9115, -2.365e-07, -0.762, 0.6476, 2.498e-07, -0.762, 0.6475, 1.31e-07, -0.762, 0.6476, 2.498e-07, -0.4113, 0.9115, -2.365e-07, 8.941e-07, 4.768e-07, 1.0, 8.644e-07, 4.768e-07, 1.0, 9.367e-07, 3.333e-08, 1.0, 1.893e-06, 1.193e-06, 1.0, 9.367e-07, 3.333e-08, 1.0, 8.644e-07, 4.768e-07, 1.0, 0.5837, -0.812, 0.0, 0.5837, -0.812, 2.069e-07, 0.1797, -0.9837, 2.814e-07, 0.1797, -0.9837, 4.921e-07, 0.1797, -0.9837, 2.814e-07, 0.5837, -0.812, 2.069e-07, -0.762, 0.6476, 2.498e-07, -0.762, 0.6475, 1.31e-07, -0.9914, -0.1305, 1.108e-06, -0.9914, -0.1305, 1.108e-06, -0.9914, -0.1305, 9.378e-07, -0.762, 0.6476, 2.498e-07, 0.0, 1.0, 0.0, 0.0, 1.0, 0.0, 0.0, 1.0, 0.0, 0.0, 1.0, 0.0, 0.0, 1.0, 0.0, 0.0, 1.0, 0.0, -0.3827, -0.9239, 0.0, 0.3827, -0.9239, 6.026e-07, -0.3827, -0.9239, 3.879e-07, 0.3827, -0.9239, 6.614e-07, -0.3827, -0.9239, 3.879e-07, 0.3827, -0.9239, 6.026e-07, 0.0, -1.013e-06, -1.0, -5.347e-07, -5.588e-07, -1.0, -8.983e-07, -6.164e-07, -1.0, -1.063e-06, 2.866e-07, -1.0, -8.983e-07, -6.164e-07, -1.0, -5.347e-07, -5.588e-07, -1.0, -0.995, 0.0995, 0.0, -0.995, 0.0995, 0.0, -0.9418, -0.3362, 0.0, -0.9418, -0.3362, 0.0, -0.9418, -0.3362, 0.0, -0.995, 0.0995, 0.0, 0.0, 0.0, 1.0, 4.753e-07, 4.277e-07, 1.0, 8.459e-07, 4.161e-08, 1.0, 9.589e-07, 8.915e-07, 1.0, 8.459e-07, 4.161e-08, 1.0, 4.753e-07, 4.277e-07, 1.0, 0.995, 0.09951, 0.0, 0.995, 0.09951, 0.0, 0.9418, -0.3362, 3.365e-07, 0.9418, -0.3362, 0.0, 0.9418, -0.3362, 3.365e-07, 0.995, 0.09951, 0.0, 0.9418, -0.3362, 3.365e-07, 0.9418, -0.3362, 0.0, 0.3827, -0.9239, 6.614e-07, 0.3827, -0.9239, 6.614e-07, 0.3827, -0.9239, 6.026e-07, 0.9418, -0.3362, 3.365e-07, -0.866, 0.5, 0.0, -0.866, 0.5, -2.975e-07, -0.866, 0.5, -2.24e-07, -0.866, 0.5, -5.215e-07, -0.866, 0.5, -2.24e-07, -0.866, 0.5, -2.975e-07, 0.6088, -0.7933, -3.985e-07, 0.9914, -0.1305, -9.559e-07, 0.6088, -0.7933, -5.924e-07, 0.9914, -0.1305, -5.445e-07, 0.6088, -0.7933, -5.924e-07, 0.9914, -0.1305, -9.559e-07, 0.0, 0.0, -1.0, 0.0, 0.0, -1.0, -2.974e-08, 0.0, -1.0, 0.0, 0.0, -1.0, -2.974e-08, 0.0, -1.0, 0.0, 0.0, -1.0, -0.5837, -0.812, 8.896e-07, -0.5837, -0.812, 5.053e-07, -0.1798, -0.9837, 1.82e-07, -0.1797, -0.9837, 1.677e-07, -0.1798, -0.9837, 1.82e-07, -0.5837, -0.812, 5.053e-07, 0.0, 0.0, 1.0, 0.0, 0.0, 1.0, 0.0, 0.0, 1.0, 0.0, 0.0, 1.0, 0.0, 0.0, 1.0, 0.0, 0.0, 1.0, 0.4113, 0.9115, 0.0, 0.4113, 0.9115, 0.0, 0.762, 0.6476, -4.206e-07, 0.762, 0.6475, 0.0, 0.762, 0.6476, -4.206e-07, 0.4113, 0.9115, 0.0, -0.1798, -0.9837, 1.82e-07, -0.1797, -0.9837, 1.677e-07, 0.6088, -0.7933, -3.985e-07, 0.6088, -0.7933, -3.985e-07, 0.6088, -0.7933, -5.924e-07, -0.1798, -0.9837, 1.82e-07, -0.866, -0.5, 0.0, -0.866, -0.5, 0.0, -0.866, -0.5, 0.0, -0.866, -0.5, 0.0, -0.866, -0.5, 0.0, -0.866, -0.5, 0.0, 0.6088, 0.7933, 1.293e-07, 0.9914, 0.1305, 0.0, 0.6088, 0.7933, 0.0, 0.9914, 0.1305, -1.058e-07, 0.6088, 0.7933, 0.0, 0.9914, 0.1305, 0.0, 0.0, 0.0, 1.0, 0.0, 0.0, 1.0, 8.922e-08, 0.0, 1.0, 0.0, 0.0, 1.0, 8.922e-08, 0.0, 1.0, 0.0, 0.0, 1.0, -0.5837, 0.812, 0.0, -0.5837, 0.812, 1.182e-07, -0.1798, 0.9837, 9.397e-08, -0.1797, 0.9837, 2.916e-07, -0.1798, 0.9837, 9.397e-08, -0.5837, 0.812, 1.182e-07, 0.0, 0.0, -1.0, 0.0, 0.0, -1.0, 2.426e-08, 0.0, -1.0, 7.78e-08, 0.0, -1.0, 2.426e-08, 0.0, -1.0, 0.0, 0.0, -1.0, 0.4113, -0.9115, 0.0, 0.4113, -0.9115, -4.73e-07, 0.762, -0.6476, -2.864e-07, 0.762, -0.6475, -6.562e-07, 0.762, -0.6476, -2.864e-07, 0.4113, -0.9115, -4.73e-07, -0.1798, 0.9837, 9.397e-08, -0.1797, 0.9837, 2.916e-07, 0.6088, 0.7933, 1.293e-07, 0.6088, 0.7933, 1.293e-07, 0.6088, 0.7933, 0.0, -0.1798, 0.9837, 9.397e-08, 0.762, -0.6476, -2.864e-07, 0.762, -0.6475, -6.562e-07, 0.9914, 0.1305, -1.058e-07, 0.9914, 0.1305, -1.058e-07, 0.9914, 0.1305, 0.0, 0.762, -0.6476, -2.864e-07])] * 3)])
me_rsrc_world_prop_clockworks_gears_1unit_teeth_parts_06teeth__001 = bpy.data.meshes.new('rsrc.world.prop.clockworks.gears.1unit_teeth.parts.06teeth-.001')
me_rsrc_world_prop_clockworks_gears_1unit_teeth_parts_06teeth__001.from_pydata([(1.048, -0.605, 0.3), (1.048, -0.605, -0.3), (0.5702, -0.3292, -0.42), (-5.452e-08, -0.6584, 0.42), (0.5702, -0.3292, 0.42), (-1.423e-07, -1.21, 0.3), (-1.048, -0.605, -0.3), (-1.617e-07, -0.6584, -0.42), (-2.519e-07, -1.21, -0.3), (-0.5702, -0.3292, -0.42), (-0.5702, -0.3292, 0.42), (-1.048, -0.605, 0.3), (-1.048, 0.605, 0.3), (-1.048, 0.605, -0.3), (2.249e-07, 1.21, -0.3), (-0.5702, 0.3292, -0.42), (-0.5702, 0.3292, 0.42), (1.048, 0.605, 0.3), (1.048, 0.605, -0.3), (7.461e-08, 0.6584, -0.42), (0.5702, 0.3292, -0.42), (0.5702, 0.3292, 0.42), (2.201e-07, 1.21, 0.3), (1.03e-07, 0.6584, 0.42)], [], [(0, 18, 17), (0, 1, 18), (1, 20, 18), (1, 2, 20), (4, 17, 21), (4, 0, 17), (5, 1, 0), (5, 8, 1), (8, 2, 1), (8, 7, 2), (3, 0, 4), (3, 5, 0), (11, 8, 5), (11, 6, 8), (6, 7, 8), (6, 9, 7), (10, 5, 3), (10, 11, 5), (12, 6, 11), (12, 13, 6), (13, 9, 6), (13, 15, 9), (16, 11, 10), (16, 12, 11), (22, 13, 12), (22, 14, 13), (14, 15, 13), (14, 19, 15), (23, 12, 16), (23, 22, 12), (17, 14, 22), (17, 18, 14), (18, 19, 14), (18, 20, 19), (21, 22, 23), (21, 17, 22)])
me_rsrc_world_prop_clockworks_gears_1unit_teeth_parts_06teeth__001.polygons.foreach_set('use_smooth', [True] * 36)
_k = set([(0, 5), (0, 17), (1, 8), (1, 18), (5, 8), (5, 11), (6, 8), (6, 13), (11, 12), (12, 22), (13, 14), (14, 18), (14, 22), (17, 22)])
me_rsrc_world_prop_clockworks_gears_1unit_teeth_parts_06teeth__001.attributes.new('sharp_edge', 'BOOLEAN', 'EDGE').data.foreach_set('value', [ (min(e.vertices), max(e.vertices)) in _k for e in me_rsrc_world_prop_clockworks_gears_1unit_teeth_parts_06teeth__001.edges])
_k = {(13, 14): 1.0, (0, 17): 1.0, (1, 18): 1.0, (0, 5): 1.0, (5, 8): 1.0, (1, 8): 1.0, (5, 11): 1.0, (6, 8): 1.0, (14, 22): 1.0, (11, 12): 1.0, (6, 13): 1.0, (12, 22): 1.0, (17, 22): 1.0, (14, 18): 1.0}
me_rsrc_world_prop_clockworks_gears_1unit_teeth_parts_06teeth__001.attributes.new('crease_edge', 'FLOAT', 'EDGE').data.foreach_set('value', [_k.get((min(e.vertices), max(e.vertices)), 0.0) for e in me_rsrc_world_prop_clockworks_gears_1unit_teeth_parts_06teeth__001.edges])
_uv = me_rsrc_world_prop_clockworks_gears_1unit_teeth_parts_06teeth__001.uv_layers.new(name='UVMap')
_uv.uv.foreach_set('vector', [0.8568, 1.0, 0.1432, 0.6665, 0.1432, 1.0, 0.8568, 1.0, 0.8568, 0.6665, 0.1432, 0.6665, 0.8568, 0.6665, 0.3355, 0.3335, 0.1432, 0.6665, 0.8568, 0.6665, 0.6645, 0.3335, 0.3355, 0.3335, 0.6645, 0.3335, 0.1432, 0.6665, 0.3355, 0.3335, 0.6645, 0.3335, 0.8568, 0.6665, 0.1432, 0.6665, 1.386, 1.0, 0.672, 0.6665, 0.672, 1.0, 1.386, 1.0, 1.386, 0.6665, 0.672, 0.6665, 1.386, 0.6665, 0.8642, 0.3335, 0.672, 0.6665, 1.386, 0.6665, 1.193, 0.3335, 0.8642, 0.3335, 1.193, 0.3335, 0.672, 0.6665, 0.8642, 0.3335, 1.193, 0.3335, 1.386, 0.6665, 0.672, 0.6665, 1.909, 1.0, 1.196, 0.6665, 1.196, 1.0, 1.909, 1.0, 1.909, 0.6665, 1.196, 0.6665, 1.909, 0.6665, 1.388, 0.3335, 1.196, 0.6665, 1.909, 0.6665, 1.717, 0.3335, 1.388, 0.3335, 1.717, 0.3335, 1.196, 0.6665, 1.388, 0.3335, 1.717, 0.3335, 1.909, 0.6665, 1.196, 0.6665, 2.428, 1.0, 1.714, 0.6665, 1.714, 1.0, 2.428, 1.0, 2.428, 0.6665, 1.714, 0.6665, 2.428, 0.6665, 1.907, 0.3335, 1.714, 0.6665, 2.428, 0.6665, 2.236, 0.3335, 1.907, 0.3335, 2.236, 0.3335, 1.714, 0.6665, 1.907, 0.3335, 2.236, 0.3335, 2.428, 0.6665, 1.714, 0.6665, 2.956, 1.0, 2.242, 0.6665, 2.242, 1.0, 2.956, 1.0, 2.956, 0.6665, 2.242, 0.6665, 2.956, 0.6665, 2.434, 0.3335, 2.242, 0.6665, 2.956, 0.6665, 2.763, 0.3335, 2.434, 0.3335, 2.763, 0.3335, 2.242, 0.6665, 2.434, 0.3335, 2.763, 0.3335, 2.956, 0.6665, 2.242, 0.6665, 3.478, 1.0, 2.765, 0.6665, 2.765, 1.0, 3.478, 1.0, 3.478, 0.6665, 2.765, 0.6665, 3.478, 0.6665, 2.957, 0.3335, 2.765, 0.6665, 3.478, 0.6665, 3.286, 0.3335, 2.957, 0.3335, 3.286, 0.3335, 2.765, 0.6665, 2.957, 0.3335, 3.286, 0.3335, 3.478, 0.6665, 2.765, 0.6665])
_ca = me_rsrc_world_prop_clockworks_gears_1unit_teeth_parts_06teeth__001.color_attributes.new('Col', 'BYTE_COLOR', 'CORNER')
_ca.data.foreach_set('color', [1.0, 1.0, 1.0, 1.0, 1.0, 1.0, 1.0, 1.0, 1.0, 1.0, 1.0, 1.0, 1.0, 1.0, 1.0, 1.0, 1.0, 1.0, 1.0, 1.0, 1.0, 1.0, 1.0, 1.0, 1.0, 1.0, 1.0, 1.0, 1.0, 1.0, 1.0, 1.0, 1.0, 1.0, 1.0, 1.0, 1.0, 1.0, 1.0, 1.0, 1.0, 1.0, 1.0, 1.0, 1.0, 1.0, 1.0, 1.0, 1.0, 1.0, 1.0, 1.0, 1.0, 1.0, 1.0, 1.0, 1.0, 1.0, 1.0, 1.0, 1.0, 1.0, 1.0, 1.0, 1.0, 1.0, 1.0, 1.0, 1.0, 1.0, 1.0, 1.0, 1.0, 1.0, 1.0, 1.0, 1.0, 1.0, 1.0, 1.0, 1.0, 1.0, 1.0, 1.0, 1.0, 1.0, 1.0, 1.0, 1.0, 1.0, 1.0, 1.0, 1.0, 1.0, 1.0, 1.0, 1.0, 1.0, 1.0, 1.0, 1.0, 1.0, 1.0, 1.0, 1.0, 1.0, 1.0, 1.0, 1.0, 1.0, 1.0, 1.0, 1.0, 1.0, 1.0, 1.0, 1.0, 1.0, 1.0, 1.0, 1.0, 1.0, 1.0, 1.0, 1.0, 1.0, 1.0, 1.0, 1.0, 1.0, 1.0, 1.0, 1.0, 1.0, 1.0, 1.0, 1.0, 1.0, 1.0, 1.0, 1.0, 1.0, 1.0, 1.0, 1.0, 1.0, 1.0, 1.0, 1.0, 1.0, 1.0, 1.0, 1.0, 1.0, 1.0, 1.0, 1.0, 1.0, 1.0, 1.0, 1.0, 1.0, 1.0, 1.0, 1.0, 1.0, 1.0, 1.0, 1.0, 1.0, 1.0, 1.0, 1.0, 1.0, 1.0, 1.0, 1.0, 1.0, 1.0, 1.0, 1.0, 1.0, 1.0, 1.0, 1.0, 1.0, 1.0, 1.0, 1.0, 1.0, 1.0, 1.0, 1.0, 1.0, 1.0, 1.0, 1.0, 1.0, 1.0, 1.0, 1.0, 1.0, 1.0, 1.0, 1.0, 1.0, 1.0, 1.0, 1.0, 1.0, 1.0, 1.0, 1.0, 1.0, 1.0, 1.0, 1.0, 1.0, 1.0, 1.0, 1.0, 1.0, 1.0, 1.0, 1.0, 1.0, 1.0, 1.0, 1.0, 1.0, 1.0, 1.0, 1.0, 1.0, 1.0, 1.0, 1.0, 1.0, 1.0, 1.0, 1.0, 1.0, 1.0, 1.0, 1.0, 1.0, 1.0, 1.0, 1.0, 1.0, 1.0, 1.0, 1.0, 1.0, 1.0, 1.0, 1.0, 1.0, 1.0, 1.0, 1.0, 1.0, 1.0, 1.0, 1.0, 1.0, 1.0, 1.0, 1.0, 1.0, 1.0, 1.0, 1.0, 1.0, 1.0, 1.0, 1.0, 1.0, 1.0, 1.0, 1.0, 1.0, 1.0, 1.0, 1.0, 1.0, 1.0, 1.0, 1.0, 1.0, 1.0, 1.0, 1.0, 1.0, 1.0, 1.0, 1.0, 1.0, 1.0, 1.0, 1.0, 1.0, 1.0, 1.0, 1.0, 1.0, 1.0, 1.0, 1.0, 1.0, 1.0, 1.0, 1.0, 1.0, 1.0, 1.0, 1.0, 1.0, 1.0, 1.0, 1.0, 1.0, 1.0, 1.0, 1.0, 1.0, 1.0, 1.0, 1.0, 1.0, 1.0, 1.0, 1.0, 1.0, 1.0, 1.0, 1.0, 1.0, 1.0, 1.0, 1.0, 1.0, 1.0, 1.0, 1.0, 1.0, 1.0, 1.0, 1.0, 1.0, 1.0, 1.0, 1.0, 1.0, 1.0, 1.0, 1.0, 1.0, 1.0, 1.0, 1.0, 1.0, 1.0, 1.0, 1.0, 1.0, 1.0, 1.0, 1.0, 1.0, 1.0, 1.0, 1.0, 1.0, 1.0, 1.0, 1.0, 1.0, 1.0, 1.0, 1.0, 1.0, 1.0, 1.0, 1.0, 1.0, 1.0, 1.0, 1.0, 1.0, 1.0, 1.0, 1.0, 1.0, 1.0, 1.0, 1.0, 1.0, 1.0, 1.0, 1.0, 1.0, 1.0, 1.0, 1.0, 1.0, 1.0, 1.0, 1.0, 1.0, 1.0, 1.0, 1.0, 1.0, 1.0, 1.0, 1.0, 1.0, 1.0, 1.0, 1.0, 1.0, 1.0, 1.0, 1.0, 1.0, 1.0, 1.0, 1.0, 1.0, 1.0, 1.0])
me_rsrc_world_prop_clockworks_gears_1unit_teeth_parts_06teeth__001.materials.append(mat_dummymtl_rsrc_world_prop_clockworks_gears_1unit_teeth_parts_001)
me_rsrc_world_prop_clockworks_gears_1unit_teeth_parts_06teeth__001.update()
me_rsrc_world_prop_clockworks_gears_1unit_teeth_parts_06teeth__001.normals_split_custom_set([tuple(v) for v in zip(*[iter([0.5202, -0.7316, -0.4405, 0.707, 0.4082, 0.5775, 0.4742, 0.8114, -0.3417, 0.5202, -0.7316, -0.4405, 0.4742, -0.8114, 0.3417, 0.707, 0.4082, 0.5775, -0.03245, 0.3563, -0.9338, 0.1841, 0.1063, -0.9771, -0.2594, -0.1497, -0.9541, -0.03245, 0.3563, -0.9338, 0.1841, -0.1063, -0.9771, 0.1841, 0.1063, -0.9771, 0.1841, -0.1063, 0.9771, -0.03245, -0.3563, 0.9338, 0.1841, 0.1063, 0.9771, 0.1841, -0.1063, 0.9771, -0.1004, 0.3187, 0.9425, -0.03245, -0.3563, 0.9338, 0.613, -0.6615, -0.4321, 0.4742, -0.8114, 0.3417, 0.5202, -0.7316, -0.4405, 0.613, -0.6615, -0.4321, 0.5681, -0.6874, 0.4525, 0.4742, -0.8114, 0.3417, 0.2923, 0.2062, -0.9338, 0.1841, -0.1063, -0.9771, -0.03245, 0.3563, -0.9338, 0.2923, 0.2062, -0.9338, 1.577e-06, -0.2126, -0.9771, 0.1841, -0.1063, -0.9771, -1.584e-06, -0.2126, 0.9771, -0.1004, 0.3187, 0.9425, 0.1841, -0.1063, 0.9771, -1.584e-06, -0.2126, 0.9771, 0.2258, 0.2463, 0.9425, -0.1004, 0.3187, 0.9425, -0.8937, -0.08476, -0.4406, -0.8316, -0.5353, 0.1482, -0.8139, -0.5455, -0.2001, -0.8937, -0.08476, -0.4406, -0.9398, -0.004974, 0.3417, -0.8316, -0.5353, 0.1482, 0.3248, -0.15, -0.9338, 1.577e-06, -0.2126, -0.9771, 0.2923, 0.2062, -0.9338, 0.3248, -0.15, -0.9338, -0.1841, -0.1063, -0.9771, 1.577e-06, -0.2126, -0.9771, -0.1841, -0.1063, 0.9771, 0.2258, 0.2463, 0.9425, -1.584e-06, -0.2126, 0.9771, -0.1841, -0.1063, 0.9771, 0.3262, -0.07244, 0.9425, 0.2258, 0.2463, 0.9425, -0.5202, 0.7316, -0.4405, -0.9398, -0.004974, 0.3417, -0.8937, -0.08476, -0.4406, -0.5202, 0.7316, -0.4405, -0.4742, 0.8114, 0.3417, -0.9398, -0.004974, 0.3417, 0.03245, -0.3563, -0.9338, -0.1841, -0.1063, -0.9771, 0.3248, -0.15, -0.9338, 0.03245, -0.3563, -0.9338, -0.1841, 0.1063, -0.9771, -0.1841, -0.1063, -0.9771, -0.1841, 0.1063, 0.9771, 0.3262, -0.07244, 0.9425, -0.1841, -0.1063, 0.9771, -0.1841, 0.1063, 0.9771, 0.1004, -0.3187, 0.9425, 0.3262, -0.07244, 0.9425, -0.613, 0.6615, -0.4321, -0.4742, 0.8114, 0.3417, -0.5202, 0.7316, -0.4405, -0.613, 0.6615, -0.4321, -0.5681, 0.6874, 0.4525, -0.4742, 0.8114, 0.3417, -0.2923, -0.2062, -0.9338, -0.1841, 0.1063, -0.9771, 0.03245, -0.3563, -0.9338, -0.2923, -0.2062, -0.9338, -1.59e-06, 0.2126, -0.9771, -0.1841, 0.1063, -0.9771, 1.608e-06, 0.2126, 0.9771, 0.1004, -0.3187, 0.9425, -0.1841, 0.1063, 0.9771, 1.608e-06, 0.2126, 0.9771, -0.2258, -0.2463, 0.9425, 0.1004, -0.3187, 0.9425, 0.4742, 0.8114, -0.3417, 0.8316, 0.5353, 0.1482, 0.8139, 0.5455, -0.2001, 0.4742, 0.8114, -0.3417, 0.707, 0.4082, 0.5775, 0.8316, 0.5353, 0.1482, -0.2594, -0.1497, -0.9541, -1.59e-06, 0.2126, -0.9771, -0.2923, -0.2062, -0.9338, -0.2594, -0.1497, -0.9541, 0.1841, 0.1063, -0.9771, -1.59e-06, 0.2126, -0.9771, 0.1841, 0.1063, 0.9771, -0.2258, -0.2463, 0.9425, 1.608e-06, 0.2126, 0.9771, 0.1841, 0.1063, 0.9771, -0.03245, -0.3563, 0.9338, -0.2258, -0.2463, 0.9425])] * 3)])

# ---- objects
ob_parts_06teeth_meshnodes__gear_1unit_06teeth = bpy.data.objects.new('parts.06teeth-MeshNodes["gear_1unit_06teeth"]', me_rsrc_world_prop_clockworks_gears_1unit_teeth_parts_06teeth_mesh)
ob_parts_06teeth_meshnodes__gear_1unit_06teeth_teeth = bpy.data.objects.new('parts.06teeth-MeshNodes["gear_1unit_06teeth_teeth"]', me_rsrc_world_prop_clockworks_gears_1unit_teeth_parts_06teeth)
ob_parts_06teeth_meshnodes__gear_1unit_06teeth_body = bpy.data.objects.new('parts.06teeth-MeshNodes["gear_1unit_06teeth_body"]', me_rsrc_world_prop_clockworks_gears_1unit_teeth_parts_06teeth__001)

# ---- transforms, parenting, visibility, modifiers, constraints
ob_parts_06teeth_meshnodes__gear_1unit_06teeth.location = (0.0, 0.0, 0.0)
ob_parts_06teeth_meshnodes__gear_1unit_06teeth.rotation_mode = 'QUATERNION'
ob_parts_06teeth_meshnodes__gear_1unit_06teeth.rotation_quaternion = (0.7071, -0.7071, -1.57e-16, -9.358e-24)
_m = ob_parts_06teeth_meshnodes__gear_1unit_06teeth.modifiers.new('Weighted Normal', 'WEIGHTED_NORMAL')
_m.keep_sharp = True
ob_parts_06teeth_meshnodes__gear_1unit_06teeth_teeth.location = (0.0, 0.0, 0.0)
ob_parts_06teeth_meshnodes__gear_1unit_06teeth_teeth.rotation_mode = 'QUATERNION'
ob_parts_06teeth_meshnodes__gear_1unit_06teeth_teeth.rotation_quaternion = (0.7071, -0.7071, -1.57e-16, -9.358e-24)
_m = ob_parts_06teeth_meshnodes__gear_1unit_06teeth_teeth.modifiers.new('Weighted Normal', 'WEIGHTED_NORMAL')
_m.keep_sharp = True
ob_parts_06teeth_meshnodes__gear_1unit_06teeth_body.location = (0.0, 0.0, 0.0)
ob_parts_06teeth_meshnodes__gear_1unit_06teeth_body.rotation_mode = 'QUATERNION'
ob_parts_06teeth_meshnodes__gear_1unit_06teeth_body.rotation_quaternion = (0.7071, -0.7071, -1.57e-16, -9.358e-24)
_m = ob_parts_06teeth_meshnodes__gear_1unit_06teeth_body.modifiers.new('Weighted Normal', 'WEIGHTED_NORMAL')
_m.keep_sharp = True

# ---- collection membership
scene.collection.objects.link(ob_parts_06teeth_meshnodes__gear_1unit_06teeth)
scene.collection.objects.link(ob_parts_06teeth_meshnodes__gear_1unit_06teeth_teeth)
scene.collection.objects.link(ob_parts_06teeth_meshnodes__gear_1unit_06teeth_body)

# ---- scene / render settings (as saved in the file)
scene.frame_start = 1; scene.frame_end = 250; scene.frame_set(1)
scene.render.engine = 'BLENDER_EEVEE_NEXT'
scene.cycles.sampling_pattern = 'TABULATED_SOBOL'
scene.cycles.use_light_tree = False
scene.view_settings.view_transform = 'Filmic'
bpy.context.view_layer.update()

# ---- added for rendering (the .blend has no active camera and no usable light): camera, sun
cam_auto = bpy.data.cameras.new('AutoCamera')
cam_auto.lens = 50.0
cam_auto.sensor_width = 36.0
cam_auto.clip_end = 1000.0
ob_auto_camera = bpy.data.objects.new('AutoCamera', cam_auto)
scene.collection.objects.link(ob_auto_camera)
ob_auto_camera.location = (5.07152, -6.08581, 4.05721)
ob_auto_camera.rotation_euler = (1.09748, -7.21219e-08, 0.694738)
scene.camera = ob_auto_camera
light_auto_sun = bpy.data.lights.new('AutoSun', 'SUN')
light_auto_sun.energy = 3.0
light_auto_sun.angle = 0.0523599
ob_auto_sun = bpy.data.objects.new('AutoSun', light_auto_sun)
scene.collection.objects.link(ob_auto_sun)
ob_auto_sun.rotation_euler = (0.872665, 0.174533, 0.523599)
bpy.context.view_layer.update()
